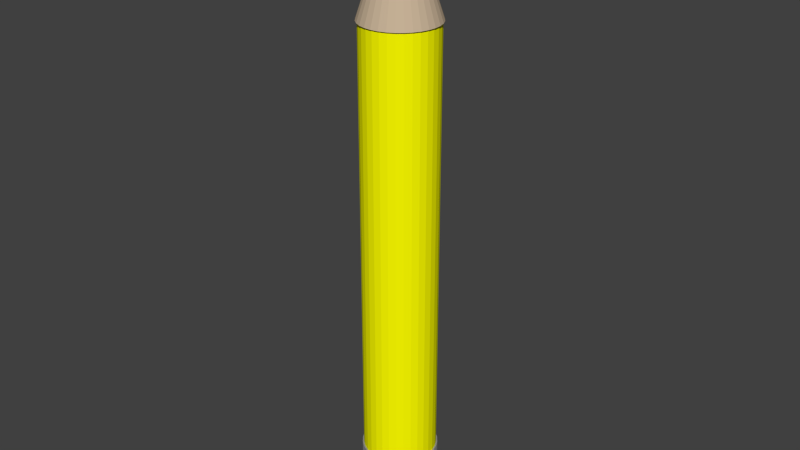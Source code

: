 # Source: pencil.blend  (saved by Blender 2.76.0; exported with 4.5.12 LTS)
import bpy
from mathutils import Matrix  # noqa: F401  (used for matrix-valued properties, if any)

bpy.ops.wm.read_factory_settings(use_empty=True)
scene = bpy.context.scene
scene.name = 'Scene'

# ---- collections
col_collection_1 = bpy.data.collections.new('Collection 1'); scene.collection.children.link(col_collection_1)

# ---- materials (node trees are filled in below, after node groups)
mat_pencil_yellow = bpy.data.materials.new('pencil yellow')
mat_pencil_yellow.alpha_threshold = 0.0
mat_pencil_yellow.diffuse_color = (1.0, 1.0, 0.0, 1.0)
mat_pencil_yellow.roughness = 0.5
mat_eraser = bpy.data.materials.new('Eraser')
mat_eraser.alpha_threshold = 0.0
mat_eraser.diffuse_color = (0.8276, 0.2643, 0.3747, 1.0)
mat_eraser.roughness = 0.5
mat_material = bpy.data.materials.new('Material')
mat_material.alpha_threshold = 0.0
mat_material.roughness = 0.5
mat_pencil_tip = bpy.data.materials.new('pencil tip')
mat_pencil_tip.alpha_threshold = 0.0
mat_pencil_tip.diffuse_color = (0.04203, 0.04203, 0.04203, 1.0)
mat_pencil_tip.roughness = 0.5
mat_pencil_tip_dark = bpy.data.materials.new('pencil tip dark')
mat_pencil_tip_dark.alpha_threshold = 0.0
mat_pencil_tip_dark.diffuse_color = (0.5815, 0.4533, 0.3157, 1.0)
mat_pencil_tip_dark.roughness = 0.5

# ---- material node trees
mat_material.use_nodes = True; mat_material.node_tree.nodes.clear()
_N = mat_material.node_tree.nodes; _L = mat_material.node_tree.links
n0 = _N.new('ShaderNodeOutputMaterial'); n0.name = 'Material Output'; n0.location = (460, 300)
n1 = _N.new('ShaderNodeBsdfDiffuse'); n1.name = 'Diffuse BSDF'; n1.location = (10, 300)
n1.inputs[0].default_value = (0.2957, 0.2957, 0.2957, 1.0)
n2 = _N.new('ShaderNodeMixShader'); n2.name = 'Mix Shader'; n2.location = (240, 275)
n2.inputs[0].default_value = 0.5182
n3 = _N.new('ShaderNodeBsdfAnisotropic'); n3.name = 'Glossy BSDF'; n3.location = (-22, 129)
n3.distribution = 'GGX'
n3.inputs[1].default_value = 0.7746
_L.new(n1.outputs[0], n2.inputs[1])
_L.new(n2.outputs[0], n0.inputs[0])
_L.new(n3.outputs[0], n2.inputs[2])
n0.is_active_output = True

# ---- world
world_world = bpy.data.worlds.new('World'); scene.world = world_world
world_world.color = (0.05088, 0.05088, 0.05088)
world_world.use_sun_shadow = False
world_world.sun_shadow_jitter_overblur = 0.0
world_world.cycles.sampling_method = 'MANUAL'
world_world.cycles.sample_map_resolution = 256

# ---- meshes
me_cylinder = bpy.data.meshes.new('Cylinder')
me_cylinder.from_pydata([(0.0, 1.04, -1.293), (0.0, 1.04, -1.095), (0.2028, 1.02, -1.293), (0.2028, 1.02, -1.095), (0.3979, 0.9606, -1.293), (0.3979, 0.9606, -1.095), (0.5777, 0.8645, -1.293), (0.5777, 0.8645, -1.095), (0.7352, 0.7352, -1.293), (0.7352, 0.7352, -1.095), (0.8645, 0.5777, -1.293), (0.8645, 0.5777, -1.095), (0.9606, 0.3979, -1.293), (0.9606, 0.3979, -1.095), (1.02, 0.2028, -1.293), (1.02, 0.2028, -1.095), (1.04, 7.85e-08, -1.293), (1.04, 7.85e-08, -1.095), (1.02, -0.2028, -1.293), (1.02, -0.2028, -1.095), (0.9606, -0.3979, -1.293), (0.9606, -0.3979, -1.095), (0.8645, -0.5777, -1.293), (0.8645, -0.5777, -1.095), (0.7352, -0.7352, -1.293), (0.7352, -0.7352, -1.095), (0.5777, -0.8645, -1.293), (0.5777, -0.8645, -1.095), (0.3979, -0.9606, -1.293), (0.3979, -0.9606, -1.095), (0.2028, -1.02, -1.293), (0.2028, -1.02, -1.095), (-3.388e-07, -1.04, -1.293), (-3.388e-07, -1.04, -1.095), (-0.2028, -1.02, -1.293), (-0.2028, -1.02, -1.095), (-0.3979, -0.9606, -1.293), (-0.3979, -0.9606, -1.095), (-0.5777, -0.8645, -1.293), (-0.5777, -0.8645, -1.095), (-0.7352, -0.7352, -1.293), (-0.7352, -0.7352, -1.095), (-0.8645, -0.5777, -1.293), (-0.8645, -0.5777, -1.095), (-0.9606, -0.3979, -1.293), (-0.9606, -0.3979, -1.095), (-1.02, -0.2028, -1.293), (-1.02, -0.2028, -1.095), (-1.04, 1.004e-06, -1.293), (-1.04, 1.004e-06, -1.095), (-1.02, 0.2028, -1.293), (-1.02, 0.2028, -1.095), (-0.9606, 0.3979, -1.293), (-0.9606, 0.3979, -1.095), (-0.8645, 0.5777, -1.293), (-0.8645, 0.5777, -1.095), (-0.7352, 0.7352, -1.293), (-0.7352, 0.7352, -1.095), (-0.5777, 0.8645, -1.293), (-0.5777, 0.8645, -1.095), (-0.3979, 0.9606, -1.293), (-0.3979, 0.9606, -1.095), (-0.2028, 1.02, -1.293), (-0.2028, 1.02, -1.095), (0.0, 1.04, -1.09), (0.0, 1.04, -0.9992), (0.2028, 1.02, -1.09), (0.2028, 1.02, -0.9992), (0.3979, 0.9606, -1.09), (0.3979, 0.9606, -0.9992), (0.5777, 0.8645, -1.09), (0.5777, 0.8645, -0.9992), (0.7352, 0.7352, -1.09), (0.7352, 0.7352, -0.9992), (0.8645, 0.5777, -1.09), (0.8645, 0.5777, -0.9992), (0.9606, 0.3979, -1.09), (0.9606, 0.3979, -0.9992), (1.02, 0.2028, -1.09), (1.02, 0.2028, -0.9992), (1.04, 7.85e-08, -1.09), (1.04, 7.85e-08, -0.9992), (1.02, -0.2028, -1.09), (1.02, -0.2028, -0.9992), (0.9606, -0.3979, -1.09), (0.9606, -0.3979, -0.9992), (0.8645, -0.5777, -1.09), (0.8645, -0.5777, -0.9992), (0.7352, -0.7352, -1.09), (0.7352, -0.7352, -0.9992), (0.5777, -0.8645, -1.09), (0.5777, -0.8645, -0.9992), (0.3979, -0.9606, -1.09), (0.3979, -0.9606, -0.9992), (0.2028, -1.02, -1.09), (0.2028, -1.02, -0.9992), (-3.388e-07, -1.04, -1.09), (-3.388e-07, -1.04, -0.9992), (-0.2028, -1.02, -1.09), (-0.2028, -1.02, -0.9992), (-0.3979, -0.9606, -1.09), (-0.3979, -0.9606, -0.9992), (-0.5777, -0.8645, -1.09), (-0.5777, -0.8645, -0.9992), (-0.7352, -0.7352, -1.09), (-0.7352, -0.7352, -0.9992), (-0.8645, -0.5777, -1.09), (-0.8645, -0.5777, -0.9992), (-0.9606, -0.3979, -1.09), (-0.9606, -0.3979, -0.9992), (-1.02, -0.2028, -1.09), (-1.02, -0.2028, -0.9992), (-1.04, 1.004e-06, -1.09), (-1.04, 1.004e-06, -0.9992), (-1.02, 0.2028, -1.09), (-1.02, 0.2028, -0.9992), (-0.9606, 0.3979, -1.09), (-0.9606, 0.3979, -0.9992), (-0.8645, 0.5777, -1.09), (-0.8645, 0.5777, -0.9992), (-0.7352, 0.7352, -1.09), (-0.7352, 0.7352, -0.9992), (-0.5777, 0.8645, -1.09), (-0.5777, 0.8645, -0.9992), (-0.3979, 0.9606, -1.09), (-0.3979, 0.9606, -0.9992), (-0.2028, 1.02, -1.09), (-0.2028, 1.02, -0.9992), (-0.001123, -0.002221, 1.522), (0.1844, 0.1825, 1.39), (-0.1921, -0.04005, 1.424), (0.2804, -0.1183, 1.368), (-0.07291, 0.1704, 1.427), (0.03266, -0.1714, 1.435), (-0.13, -0.1306, 1.43), (0.2538, 0.1029, 1.383), (-0.2064, 0.03845, 1.416), (-0.159, 0.1028, 1.426), (0.1766, -0.1792, 1.395), (-0.001123, 0.2087, 1.415), (-0.03428, -0.1682, 1.436), (0.1414, 0.2102, 1.393), (-0.1853, -0.07819, 1.421), (0.2862, -0.05914, 1.374), (-0.1034, 0.1502, 1.429), (0.07127, -0.1763, 1.427), (-0.09704, -0.1452, 1.435), (0.2197, 0.1447, 1.388), (-0.2125, -0.002221, 1.415), (0.2777, -0.002221, 1.381), (0.2323, -0.1576, 1.38), (-0.03973, 0.1911, 1.422), (-0.001123, -0.1686, 1.438), (0.0875, 0.2109, 1.405), (-0.164, -0.1106, 1.423), (0.2696, 0.05141, 1.383), (-0.1873, 0.0746, 1.42), (-0.131, 0.1272, 1.429), (0.1197, -0.1823, 1.412), (0.04107, 0.209, 1.413), (-0.06699, -0.1606, 1.435), (0.0, 1.0, -1.0), (0.0, 1.0, 1.0), (0.1951, 0.9808, -1.0), (0.1951, 0.9808, 1.0), (0.3827, 0.9239, -1.0), (0.3827, 0.9239, 1.0), (0.5556, 0.8315, -1.0), (0.5556, 0.8315, 1.0), (0.7071, 0.7071, -1.0), (0.7071, 0.7071, 1.0), (0.8315, 0.5556, -1.0), (0.8315, 0.5556, 1.0), (0.9239, 0.3827, -1.0), (0.9239, 0.3827, 1.0), (0.9808, 0.1951, -1.0), (0.9808, 0.1951, 1.0), (1.0, 7.55e-08, -1.0), (1.0, 7.55e-08, 1.0), (0.9808, -0.1951, -1.0), (0.9808, -0.1951, 1.0), (0.9239, -0.3827, -1.0), (0.9239, -0.3827, 1.0), (0.8315, -0.5556, -1.0), (0.8315, -0.5556, 1.0), (0.7071, -0.7071, -1.0), (0.7071, -0.7071, 1.0), (0.5556, -0.8315, -1.0), (0.5556, -0.8315, 1.0), (0.3827, -0.9239, -1.0), (0.3827, -0.9239, 1.0), (0.1951, -0.9808, -1.0), (0.1951, -0.9808, 1.0), (-3.258e-07, -1.0, -1.0), (-3.258e-07, -1.0, 1.0), (-0.1951, -0.9808, -1.0), (-0.1951, -0.9808, 1.0), (-0.3827, -0.9239, -1.0), (-0.3827, -0.9239, 1.0), (-0.5556, -0.8315, -1.0), (-0.5556, -0.8315, 1.0), (-0.7071, -0.7071, -1.0), (-0.7071, -0.7071, 1.0), (-0.8315, -0.5556, -1.0), (-0.8315, -0.5556, 1.0), (-0.9239, -0.3827, -1.0), (-0.9239, -0.3827, 1.0), (-0.9808, -0.1951, -1.0), (-0.9808, -0.1951, 1.0), (-1.0, 9.656e-07, -1.0), (-1.0, 9.656e-07, 1.0), (-0.9808, 0.1951, -1.0), (-0.9808, 0.1951, 1.0), (-0.9239, 0.3827, -1.0), (-0.9239, 0.3827, 1.0), (-0.8315, 0.5556, -1.0), (-0.8315, 0.5556, 1.0), (-0.7071, 0.7071, -1.0), (-0.7071, 0.7071, 1.0), (-0.5556, 0.8315, -1.0), (-0.5556, 0.8315, 1.0), (-0.3827, 0.9239, -1.0), (-0.3827, 0.9239, 1.0), (-0.1951, 0.9808, -1.0), (-0.1951, 0.9808, 1.0), (-0.001123, 1.038, 0.9948), (0.2027, 1.018, 0.9948), (0.3986, 0.9588, 0.9948), (0.5792, 0.8627, 0.9948), (0.7375, 0.7334, 0.9948), (0.8674, 0.5757, 0.9948), (0.9639, 0.3959, 0.9948), (1.023, 0.2007, 0.9948), (1.043, -0.002221, 0.9948), (1.023, -0.2052, 0.9948), (0.9639, -0.4003, 0.9948), (0.8674, -0.5802, 0.9948), (0.7375, -0.7378, 0.9948), (0.5792, -0.8672, 0.9948), (0.3986, -0.9633, 0.9948), (0.2026, -1.022, 0.9948), (-0.001123, -1.042, 0.9948), (-0.2049, -1.022, 0.9948), (-0.4008, -0.9633, 0.9948), (-0.5814, -0.8672, 0.9948), (-0.7397, -0.7378, 0.9948), (-0.8696, -0.5802, 0.9948), (-0.9661, -0.4003, 0.9948), (-1.026, -0.2052, 0.9948), (-1.046, -0.00222, 0.9948), (-1.026, 0.2007, 0.9948), (-0.9661, 0.3959, 0.9948), (-0.8696, 0.5757, 0.9948), (-0.7397, 0.7334, 0.9948), (-0.5814, 0.8627, 0.9948), (-0.4008, 0.9589, 0.9948), (-0.2049, 1.018, 0.9948), (0.1844, 0.1825, 1.39), (-0.1921, -0.04005, 1.424), (0.2804, -0.1183, 1.368), (-0.07291, 0.1704, 1.427), (0.03266, -0.1714, 1.435), (-0.13, -0.1306, 1.43), (0.2538, 0.1029, 1.383), (-0.2064, 0.03845, 1.416), (-0.159, 0.1028, 1.426), (0.1766, -0.1792, 1.395), (-0.001123, 0.2087, 1.415), (-0.03428, -0.1682, 1.436), (0.1414, 0.2102, 1.393), (-0.1853, -0.07819, 1.421), (0.2862, -0.05914, 1.374), (-0.1034, 0.1502, 1.429), (0.07127, -0.1763, 1.427), (-0.09704, -0.1452, 1.435), (0.2197, 0.1447, 1.388), (-0.2125, -0.002221, 1.415), (0.2777, -0.002221, 1.381), (0.2323, -0.1576, 1.38), (-0.03973, 0.1911, 1.422), (-0.001123, -0.1686, 1.438), (0.0875, 0.2109, 1.405), (-0.164, -0.1106, 1.423), (0.2696, 0.05141, 1.383), (-0.1873, 0.0746, 1.42), (-0.131, 0.1272, 1.429), (0.1197, -0.1823, 1.412), (0.04107, 0.209, 1.413), (-0.06699, -0.1606, 1.435)], [], [(0, 1, 3, 2), (2, 3, 5, 4), (4, 5, 7, 6), (6, 7, 9, 8), (8, 9, 11, 10), (10, 11, 13, 12), (12, 13, 15, 14), (14, 15, 17, 16), (16, 17, 19, 18), (18, 19, 21, 20), (20, 21, 23, 22), (22, 23, 25, 24), (24, 25, 27, 26), (26, 27, 29, 28), (28, 29, 31, 30), (30, 31, 33, 32), (32, 33, 35, 34), (34, 35, 37, 36), (36, 37, 39, 38), (38, 39, 41, 40), (40, 41, 43, 42), (42, 43, 45, 44), (44, 45, 47, 46), (46, 47, 49, 48), (48, 49, 51, 50), (50, 51, 53, 52), (52, 53, 55, 54), (54, 55, 57, 56), (56, 57, 59, 58), (58, 59, 61, 60), (3, 1, 63, 61, 59, 57, 55, 53, 51, 49, 47, 45, 43, 41, 39, 37, 35, 33, 31, 29, 27, 25, 23, 21, 19, 17, 15, 13, 11, 9, 7, 5), (62, 63, 1, 0), (60, 61, 63, 62), (0, 2, 4, 6, 8, 10, 12, 14, 16, 18, 20, 22, 24, 26, 28, 30, 32, 34, 36, 38, 40, 42, 44, 46, 48, 50, 52, 54, 56, 58, 60, 62), (64, 65, 67, 66), (66, 67, 69, 68), (68, 69, 71, 70), (70, 71, 73, 72), (72, 73, 75, 74), (74, 75, 77, 76), (76, 77, 79, 78), (78, 79, 81, 80), (80, 81, 83, 82), (82, 83, 85, 84), (84, 85, 87, 86), (86, 87, 89, 88), (88, 89, 91, 90), (90, 91, 93, 92), (92, 93, 95, 94), (94, 95, 97, 96), (96, 97, 99, 98), (98, 99, 101, 100), (100, 101, 103, 102), (102, 103, 105, 104), (104, 105, 107, 106), (106, 107, 109, 108), (108, 109, 111, 110), (110, 111, 113, 112), (112, 113, 115, 114), (114, 115, 117, 116), (116, 117, 119, 118), (118, 119, 121, 120), (120, 121, 123, 122), (122, 123, 125, 124), (67, 65, 127, 125, 123, 121, 119, 117, 115, 113, 111, 109, 107, 105, 103, 101, 99, 97, 95, 93, 91, 89, 87, 85, 83, 81, 79, 77, 75, 73, 71, 69), (126, 127, 65, 64), (124, 125, 127, 126), (64, 66, 68, 70, 72, 74, 76, 78, 80, 82, 84, 86, 88, 90, 92, 94, 96, 98, 100, 102, 104, 106, 108, 110, 112, 114, 116, 118, 120, 122, 124, 126), (132, 128, 151), (139, 128, 159), (144, 128, 132), (157, 128, 144), (137, 128, 157), (156, 128, 137), (136, 128, 156), (148, 128, 136), (130, 128, 148), (142, 128, 130), (154, 128, 142), (134, 128, 154), (146, 128, 134), (160, 128, 146), (140, 128, 160), (152, 128, 140), (133, 128, 152), (145, 128, 133), (158, 128, 145), (138, 128, 158), (150, 128, 138), (131, 128, 150), (143, 128, 131), (149, 128, 143), (155, 128, 149), (135, 128, 155), (147, 128, 135), (129, 128, 147), (141, 128, 129), (153, 128, 141), (151, 128, 139), (159, 128, 153), (161, 162, 164, 163), (163, 164, 166, 165), (165, 166, 168, 167), (167, 168, 170, 169), (169, 170, 172, 171), (171, 172, 174, 173), (173, 174, 176, 175), (175, 176, 178, 177), (177, 178, 180, 179), (179, 180, 182, 181), (181, 182, 184, 183), (183, 184, 186, 185), (185, 186, 188, 187), (187, 188, 190, 189), (189, 190, 192, 191), (191, 192, 194, 193), (193, 194, 196, 195), (195, 196, 198, 197), (197, 198, 200, 199), (199, 200, 202, 201), (201, 202, 204, 203), (203, 204, 206, 205), (205, 206, 208, 207), (207, 208, 210, 209), (209, 210, 212, 211), (211, 212, 214, 213), (213, 214, 216, 215), (215, 216, 218, 217), (217, 218, 220, 219), (219, 220, 222, 221), (164, 162, 224, 222, 220, 218, 216, 214, 212, 210, 208, 206, 204, 202, 200, 198, 196, 194, 192, 190, 188, 186, 184, 182, 180, 178, 176, 174, 172, 170, 168, 166), (223, 224, 162, 161), (221, 222, 224, 223), (161, 163, 165, 167, 169, 171, 173, 175, 177, 179, 181, 183, 185, 187, 189, 191, 193, 195, 197, 199, 201, 203, 205, 207, 209, 211, 213, 215, 217, 219, 221, 223), (225, 226, 227, 228, 229, 230, 231, 232, 233, 234, 235, 236, 237, 238, 239, 240, 241, 242, 243, 244, 245, 246, 247, 248, 249, 250, 251, 252, 253, 254, 255, 256), (236, 278, 266, 237), (230, 275, 263, 231), (225, 267, 287, 226), (249, 276, 264, 250), (243, 288, 274, 244), (237, 266, 286, 238), (231, 263, 283, 232), (226, 287, 281, 227), (255, 260, 279, 256), (250, 264, 284, 251), (244, 274, 262, 245), (238, 286, 273, 239), (232, 283, 277, 233), (256, 279, 267, 225), (251, 284, 265, 252), (245, 262, 282, 246), (239, 273, 261, 240), (233, 277, 271, 234), (227, 281, 269, 228), (252, 265, 285, 253), (246, 282, 270, 247), (240, 261, 280, 241), (234, 271, 259, 235), (228, 269, 257, 229), (253, 285, 272, 254), (247, 270, 258, 248), (241, 280, 268, 242), (235, 259, 278, 236), (229, 257, 275, 230), (254, 272, 260, 255), (248, 258, 276, 249), (242, 268, 288, 243)])
me_cylinder.polygons.foreach_set('material_index', [1, 1, 1, 1, 1, 1, 1, 1, 1, 1, 1, 1, 1, 1, 1, 1, 1, 1, 1, 1, 1, 1, 1, 1, 1, 1, 1, 1, 1, 1, 1, 1, 1, 1, 2, 2, 2, 2, 2, 2, 2, 2, 2, 2, 2, 2, 2, 2, 2, 2, 2, 2, 2, 2, 2, 2, 2, 2, 2, 2, 2, 2, 2, 2, 2, 2, 2, 2, 3, 3, 3, 3, 3, 3, 3, 3, 3, 3, 3, 3, 3, 3, 3, 3, 3, 3, 3, 3, 3, 3, 3, 3, 3, 3, 3, 3, 3, 3, 3, 3, 0, 0, 0, 0, 0, 0, 0, 0, 0, 0, 0, 0, 0, 0, 0, 0, 0, 0, 0, 0, 0, 0, 0, 0, 0, 0, 0, 0, 0, 0, 0, 0, 0, 0, 4, 4, 4, 4, 4, 4, 4, 4, 4, 4, 4, 4, 4, 4, 4, 4, 4, 4, 4, 4, 4, 4, 4, 4, 4, 4, 4, 4, 4, 4, 4, 4, 4])
me_cylinder.materials.append(mat_pencil_yellow)
me_cylinder.materials.append(mat_eraser)
me_cylinder.materials.append(mat_material)
me_cylinder.materials.append(mat_pencil_tip)
me_cylinder.materials.append(mat_pencil_tip_dark)
me_cylinder.use_remesh_preserve_volume = False
me_cylinder.use_remesh_preserve_attributes = False
me_cylinder.use_mirror_vertex_groups = False
me_cylinder.update()

# ---- objects
ob_cylinder = bpy.data.objects.new('Cylinder', me_cylinder)

# ---- transforms, parenting, visibility, modifiers, constraints
ob_cylinder.location = (-0.0003777, -0.0007468, 4.024)
ob_cylinder.scale = (0.1211, 0.1211, 0.7285)
ob_cylinder.lineart.crease_threshold = 0.0

# ---- collection membership
col_collection_1.objects.link(ob_cylinder)

# ---- scene / render settings (as saved in the file)
scene.frame_start = 1; scene.frame_end = 250; scene.frame_set(1)
scene.render.engine = 'CYCLES'
scene.render.resolution_percentage = 50
scene.render.dither_intensity = 0.0
scene.cycles.use_denoising = False
scene.cycles.samples = 10
scene.cycles.sampling_pattern = 'TABULATED_SOBOL'
scene.cycles.light_sampling_threshold = 0.0
scene.cycles.use_adaptive_sampling = False
scene.cycles.use_light_tree = False
scene.cycles.blur_glossy = 0.0
scene.cycles.pixel_filter_type = 'GAUSSIAN'
scene.cycles.sample_clamp_indirect = 0.0
scene.view_settings.view_transform = 'Standard'
bpy.context.view_layer.update()

# ---- added for rendering (the .blend has no active camera and no usable light): camera, sun
cam_auto = bpy.data.cameras.new('AutoCamera')
cam_auto.lens = 50.0
cam_auto.sensor_width = 36.0
cam_auto.clip_end = 1000.0
ob_auto_camera = bpy.data.objects.new('AutoCamera', cam_auto)
scene.collection.objects.link(ob_auto_camera)
ob_auto_camera.location = (1.92534, -2.31194, 5.64766)
ob_auto_camera.rotation_euler = (1.09748, -7.21219e-08, 0.694738)
scene.camera = ob_auto_camera
light_auto_sun = bpy.data.lights.new('AutoSun', 'SUN')
light_auto_sun.energy = 3.0
light_auto_sun.angle = 0.0523599
ob_auto_sun = bpy.data.objects.new('AutoSun', light_auto_sun)
scene.collection.objects.link(ob_auto_sun)
ob_auto_sun.rotation_euler = (0.872665, 0.174533, 0.523599)
bpy.context.view_layer.update()
